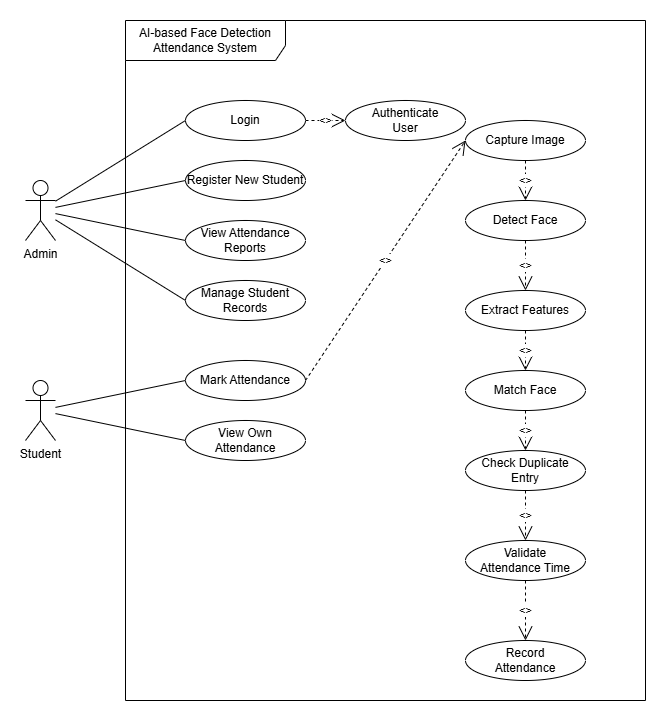

The diagram above was exported from draw.io. Its source (the exported page's mxGraphModel, read from the mxfile embedded in the PNG):
<mxGraphModel dx="1042" dy="561" grid="1" gridSize="10" guides="1" tooltips="1" connect="1" arrows="1" fold="1" page="1" pageScale="1" pageWidth="827" pageHeight="1169" math="0" shadow="0">
  <root>
    <mxCell id="0" />
    <mxCell id="1" parent="0" />
    <mxCell id="2" value="AI-based Face Detection Attendance System" style="shape=umlFrame;whiteSpace=wrap;html=1;width=160;height=40;" parent="1" vertex="1">
      <mxGeometry x="220" y="40" width="520" height="680" as="geometry" />
    </mxCell>
    <mxCell id="3" value="Admin" style="shape=umlActor;verticalLabelPosition=bottom;verticalAlign=top;html=1;" parent="1" vertex="1">
      <mxGeometry x="120" y="200" width="30" height="60" as="geometry" />
    </mxCell>
    <mxCell id="4" value="Student" style="shape=umlActor;verticalLabelPosition=bottom;verticalAlign=top;html=1;" parent="1" vertex="1">
      <mxGeometry x="120" y="400" width="30" height="60" as="geometry" />
    </mxCell>
    <mxCell id="6" value="Login" style="ellipse;whiteSpace=wrap;html=1;" parent="1" vertex="1">
      <mxGeometry x="280" y="120" width="120" height="40" as="geometry" />
    </mxCell>
    <mxCell id="7" value="Register New Student" style="ellipse;whiteSpace=wrap;html=1;" parent="1" vertex="1">
      <mxGeometry x="280" y="180" width="120" height="40" as="geometry" />
    </mxCell>
    <mxCell id="8" value="View Attendance&#10;Reports" style="ellipse;whiteSpace=wrap;html=1;" parent="1" vertex="1">
      <mxGeometry x="280" y="240" width="120" height="40" as="geometry" />
    </mxCell>
    <mxCell id="9" value="Manage Student&#10;Records" style="ellipse;whiteSpace=wrap;html=1;" parent="1" vertex="1">
      <mxGeometry x="280" y="300" width="120" height="40" as="geometry" />
    </mxCell>
    <mxCell id="10" value="Mark Attendance" style="ellipse;whiteSpace=wrap;html=1;" parent="1" vertex="1">
      <mxGeometry x="280" y="380" width="120" height="40" as="geometry" />
    </mxCell>
    <mxCell id="11" value="View Own&#10;Attendance" style="ellipse;whiteSpace=wrap;html=1;" parent="1" vertex="1">
      <mxGeometry x="280" y="440" width="120" height="40" as="geometry" />
    </mxCell>
    <mxCell id="12" value="Capture Image" style="ellipse;whiteSpace=wrap;html=1;" parent="1" vertex="1">
      <mxGeometry x="560" y="140" width="120" height="40" as="geometry" />
    </mxCell>
    <mxCell id="13" value="Detect Face" style="ellipse;whiteSpace=wrap;html=1;" parent="1" vertex="1">
      <mxGeometry x="560" y="220" width="120" height="40" as="geometry" />
    </mxCell>
    <mxCell id="14" value="Extract Features" style="ellipse;whiteSpace=wrap;html=1;" parent="1" vertex="1">
      <mxGeometry x="560" y="310" width="120" height="40" as="geometry" />
    </mxCell>
    <mxCell id="15" value="Match Face" style="ellipse;whiteSpace=wrap;html=1;" parent="1" vertex="1">
      <mxGeometry x="560" y="390" width="120" height="40" as="geometry" />
    </mxCell>
    <mxCell id="16" value="Record&#10;Attendance" style="ellipse;whiteSpace=wrap;html=1;" parent="1" vertex="1">
      <mxGeometry x="560" y="660" width="120" height="40" as="geometry" />
    </mxCell>
    <mxCell id="17" value="&lt;&lt;include&gt;&gt;" style="endArrow=open;endSize=12;dashed=1;html=1;exitX=1;exitY=0.5;entryX=0;entryY=0.5;" parent="1" source="10" target="12" edge="1">
      <mxGeometry relative="1" as="geometry" />
    </mxCell>
    <mxCell id="18" value="&lt;&lt;include&gt;&gt;" style="endArrow=open;endSize=12;dashed=1;html=1;exitX=0.5;exitY=1;entryX=0.5;entryY=0;" parent="1" source="12" target="13" edge="1">
      <mxGeometry relative="1" as="geometry" />
    </mxCell>
    <mxCell id="19" value="&lt;&lt;include&gt;&gt;" style="endArrow=open;endSize=12;dashed=1;html=1;exitX=0.5;exitY=1;entryX=0.5;entryY=0;" parent="1" source="13" target="14" edge="1">
      <mxGeometry relative="1" as="geometry" />
    </mxCell>
    <mxCell id="20" value="&lt;&lt;include&gt;&gt;" style="endArrow=open;endSize=12;dashed=1;html=1;exitX=0.5;exitY=1;entryX=0.5;entryY=0;" parent="1" source="14" target="15" edge="1">
      <mxGeometry relative="1" as="geometry" />
    </mxCell>
    <mxCell id="21" value="&lt;&lt;include&gt;&gt;" style="endArrow=open;endSize=12;dashed=1;html=1;exitX=0.5;exitY=1;" parent="1" source="15" target="30" edge="1">
      <mxGeometry relative="1" as="geometry">
        <mxPoint x="740" y="473" as="targetPoint" />
      </mxGeometry>
    </mxCell>
    <mxCell id="22" value="" style="endArrow=none;html=1;entryX=0;entryY=0.5;" parent="1" source="3" target="6" edge="1">
      <mxGeometry relative="1" as="geometry" />
    </mxCell>
    <mxCell id="23" value="" style="endArrow=none;html=1;entryX=0;entryY=0.5;" parent="1" source="3" target="7" edge="1">
      <mxGeometry relative="1" as="geometry" />
    </mxCell>
    <mxCell id="24" value="" style="endArrow=none;html=1;entryX=0;entryY=0.5;" parent="1" source="3" target="8" edge="1">
      <mxGeometry relative="1" as="geometry" />
    </mxCell>
    <mxCell id="25" value="" style="endArrow=none;html=1;entryX=0;entryY=0.5;" parent="1" source="3" target="9" edge="1">
      <mxGeometry relative="1" as="geometry" />
    </mxCell>
    <mxCell id="26" value="" style="endArrow=none;html=1;entryX=0;entryY=0.5;" parent="1" source="4" target="10" edge="1">
      <mxGeometry relative="1" as="geometry" />
    </mxCell>
    <mxCell id="27" value="" style="endArrow=none;html=1;entryX=0;entryY=0.5;" parent="1" source="4" target="11" edge="1">
      <mxGeometry relative="1" as="geometry" />
    </mxCell>
    <mxCell id="29" value="Validate&#10;Attendance Time" style="ellipse;whiteSpace=wrap;html=1;" parent="1" vertex="1">
      <mxGeometry x="560" y="560" width="120" height="40" as="geometry" />
    </mxCell>
    <mxCell id="30" value="Check Duplicate&#10;Entry" style="ellipse;whiteSpace=wrap;html=1;" parent="1" vertex="1">
      <mxGeometry x="560" y="470" width="120" height="40" as="geometry" />
    </mxCell>
    <mxCell id="31" value="&lt;&lt;include&gt;&gt;" style="endArrow=open;endSize=12;dashed=1;html=1;exitX=0.5;exitY=1;exitDx=0;exitDy=0;" parent="1" source="30" target="29" edge="1">
      <mxGeometry relative="1" as="geometry" />
    </mxCell>
    <mxCell id="32" value="&lt;&lt;include&gt;&gt;" style="endArrow=open;endSize=12;dashed=1;html=1;exitX=0.5;exitY=1;entryX=0.5;entryY=0;entryDx=0;entryDy=0;" parent="1" source="29" target="16" edge="1">
      <mxGeometry relative="1" as="geometry">
        <Array as="points" />
      </mxGeometry>
    </mxCell>
    <mxCell id="33" value="Authenticate&#10;User" style="ellipse;whiteSpace=wrap;html=1;" parent="1" vertex="1">
      <mxGeometry x="440" y="120" width="120" height="40" as="geometry" />
    </mxCell>
    <mxCell id="34" value="&lt;&lt;include&gt;&gt;" style="endArrow=open;endSize=12;dashed=1;html=1;exitX=1;exitY=0.5;entryX=0;entryY=0.5;" parent="1" source="6" target="33" edge="1">
      <mxGeometry relative="1" as="geometry" />
    </mxCell>
  </root>
</mxGraphModel>